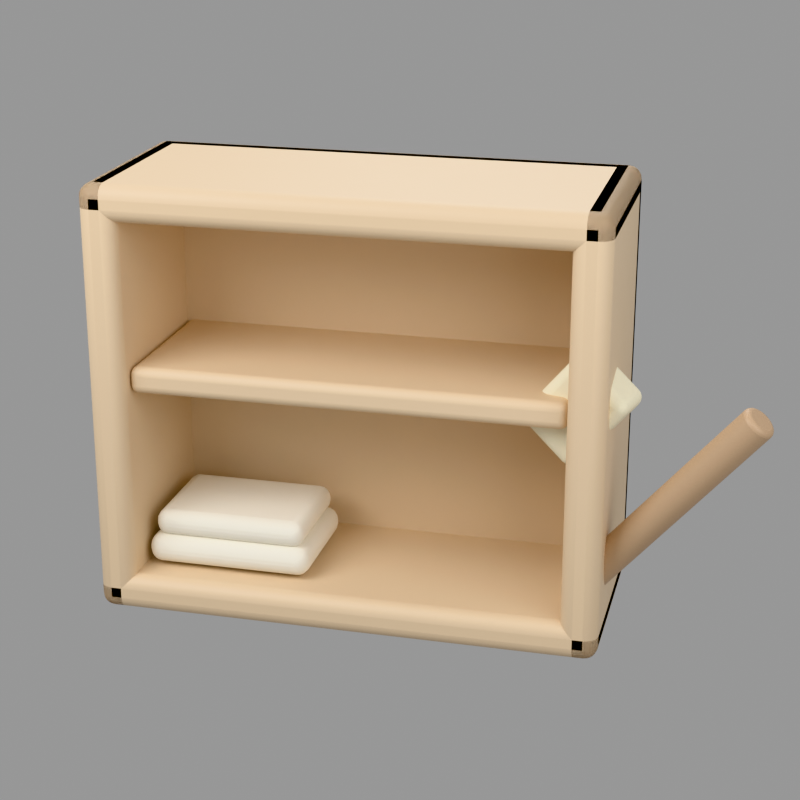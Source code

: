 # Source: dusting.blend  (saved by Blender 5.1.30; exported with 4.5.12 LTS)
import bpy
from mathutils import Matrix  # noqa: F401  (used for matrix-valued properties, if any)

bpy.ops.wm.read_factory_settings(use_empty=True)
scene = bpy.context.scene
scene.name = 'Scene'

# ---- materials (node trees are filled in below, after node groups)
mat_clay___wood___0_55 = bpy.data.materials.new("clay_('wood', 0.55)")
mat_clay____0_93__0_89__0_78__1____0_8 = bpy.data.materials.new("clay_('(0.93, 0.89, 0.78, 1)', 0.8)")
mat_clay___wood_dark___0_5 = bpy.data.materials.new("clay_('wood_dark', 0.5)")
mat_clay___yellow_pale___0_85 = bpy.data.materials.new("clay_('yellow_pale', 0.85)")

# ---- material node trees
mat_clay___wood___0_55.use_nodes = True; mat_clay___wood___0_55.node_tree.nodes.clear()
_N = mat_clay___wood___0_55.node_tree.nodes; _L = mat_clay___wood___0_55.node_tree.links
n0 = _N.new('ShaderNodeBsdfPrincipled'); n0.name = 'Principled BSDF'; n0.location = (-200, 100)
n0.inputs[0].default_value = (0.8, 0.62, 0.42, 1.0)
n0.inputs[2].default_value = 0.55
n1 = _N.new('ShaderNodeOutputMaterial'); n1.name = 'Material Output'; n1.location = (200, 100)
_L.new(n0.outputs[0], n1.inputs[0])
n1.is_active_output = True
mat_clay____0_93__0_89__0_78__1____0_8.use_nodes = True; mat_clay____0_93__0_89__0_78__1____0_8.node_tree.nodes.clear()
_N = mat_clay____0_93__0_89__0_78__1____0_8.node_tree.nodes; _L = mat_clay____0_93__0_89__0_78__1____0_8.node_tree.links
n0 = _N.new('ShaderNodeBsdfPrincipled'); n0.name = 'Principled BSDF'; n0.location = (-200, 100)
n0.inputs[0].default_value = (0.93, 0.89, 0.78, 1.0)
n0.inputs[2].default_value = 0.8
n1 = _N.new('ShaderNodeOutputMaterial'); n1.name = 'Material Output'; n1.location = (200, 100)
_L.new(n0.outputs[0], n1.inputs[0])
n1.is_active_output = True
mat_clay___wood_dark___0_5.use_nodes = True; mat_clay___wood_dark___0_5.node_tree.nodes.clear()
_N = mat_clay___wood_dark___0_5.node_tree.nodes; _L = mat_clay___wood_dark___0_5.node_tree.links
n0 = _N.new('ShaderNodeBsdfPrincipled'); n0.name = 'Principled BSDF'; n0.location = (-200, 100)
n0.inputs[0].default_value = (0.55, 0.38, 0.24, 1.0)
n1 = _N.new('ShaderNodeOutputMaterial'); n1.name = 'Material Output'; n1.location = (200, 100)
_L.new(n0.outputs[0], n1.inputs[0])
n1.is_active_output = True
mat_clay___yellow_pale___0_85.use_nodes = True; mat_clay___yellow_pale___0_85.node_tree.nodes.clear()
_N = mat_clay___yellow_pale___0_85.node_tree.nodes; _L = mat_clay___yellow_pale___0_85.node_tree.links
n0 = _N.new('ShaderNodeBsdfPrincipled'); n0.name = 'Principled BSDF'; n0.location = (-200, 100)
n0.inputs[0].default_value = (0.94, 0.88, 0.66, 1.0)
n0.inputs[2].default_value = 0.85
n1 = _N.new('ShaderNodeOutputMaterial'); n1.name = 'Material Output'; n1.location = (200, 100)
_L.new(n0.outputs[0], n1.inputs[0])
n1.is_active_output = True

# ---- world
world_world = bpy.data.worlds.new('World'); scene.world = world_world
world_world.use_nodes = True; world_world.node_tree.nodes.clear()
_N = world_world.node_tree.nodes; _L = world_world.node_tree.links
n0 = _N.new('ShaderNodeBackground'); n0.name = 'Background'; n0.location = (-200, 100)
n0.inputs[0].default_value = (1.0, 1.0, 1.0, 1.0)
n0.inputs[1].default_value = 0.35
n1 = _N.new('ShaderNodeOutputWorld'); n1.name = 'World Output'; n1.location = (200, 100)
_L.new(n0.outputs[0], n1.inputs[0])
n1.is_active_output = True

# ---- cameras
cam_camera = bpy.data.cameras.new('Camera')
cam_camera.lens = 80.0

# ---- lights
light_area = bpy.data.lights.new('Area', 'AREA')
light_area.energy = 600.0
light_area.size = 6.0
light_area.size_y = 1.0
light_area_001 = bpy.data.lights.new('Area.001', 'AREA')
light_area_001.energy = 240.0
light_area_001.size = 6.0
light_area_001.size_y = 1.0
light_area_002 = bpy.data.lights.new('Area.002', 'AREA')
light_area_002.energy = 260.0
light_area_002.size = 5.0
light_area_002.size_y = 1.0

# ---- meshes
me_cube = bpy.data.meshes.new('Cube')
me_cube.from_pydata([(-1.5, 0.43, 0.0), (-1.5, 0.43, 2.6), (-1.5, 0.65, 0.0), (-1.5, 0.65, 2.6), (1.5, 0.43, 0.0), (1.5, 0.43, 2.6), (1.5, 0.65, 0.0), (1.5, 0.65, 2.6)], [], [(0, 1, 3, 2), (2, 3, 7, 6), (6, 7, 5, 4), (4, 5, 1, 0), (2, 6, 4, 0), (7, 3, 1, 5)])
me_cube.polygons.foreach_set('use_smooth', [True] * 6)
_k = set([(0, 1), (0, 2), (0, 4), (1, 3), (1, 5), (2, 3), (2, 6), (3, 7), (4, 5), (4, 6), (5, 7), (6, 7)])
me_cube.attributes.new('sharp_edge', 'BOOLEAN', 'EDGE').data.foreach_set('value', [ (min(e.vertices), max(e.vertices)) in _k for e in me_cube.edges])
_uv = me_cube.uv_layers.new(name='UVMap')
_uv.uv.foreach_set('vector', [0.375, 0.0, 0.625, 0.0, 0.625, 0.25, 0.375, 0.25, 0.375, 0.25, 0.625, 0.25, 0.625, 0.5, 0.375, 0.5, 0.375, 0.5, 0.625, 0.5, 0.625, 0.75, 0.375, 0.75, 0.375, 0.75, 0.625, 0.75, 0.625, 1.0, 0.375, 1.0, 0.125, 0.5, 0.375, 0.5, 0.375, 0.75, 0.125, 0.75, 0.625, 0.5, 0.875, 0.5, 0.875, 0.75, 0.625, 0.75])
me_cube.materials.append(mat_clay___wood___0_55)
me_cube.update()
me_cube_001 = bpy.data.meshes.new('Cube.001')
me_cube_001.from_pydata([(-1.5, -0.65, 0.0), (-1.5, -0.65, 2.6), (-1.5, 0.65, 0.0), (-1.5, 0.65, 2.6), (-1.28, -0.65, 0.0), (-1.28, -0.65, 2.6), (-1.28, 0.65, 0.0), (-1.28, 0.65, 2.6)], [], [(0, 1, 3, 2), (2, 3, 7, 6), (6, 7, 5, 4), (4, 5, 1, 0), (2, 6, 4, 0), (7, 3, 1, 5)])
me_cube_001.polygons.foreach_set('use_smooth', [True] * 6)
_k = set([(0, 1), (0, 2), (0, 4), (1, 3), (1, 5), (2, 3), (2, 6), (3, 7), (4, 5), (4, 6), (5, 7), (6, 7)])
me_cube_001.attributes.new('sharp_edge', 'BOOLEAN', 'EDGE').data.foreach_set('value', [ (min(e.vertices), max(e.vertices)) in _k for e in me_cube_001.edges])
_uv = me_cube_001.uv_layers.new(name='UVMap')
_uv.uv.foreach_set('vector', [0.375, 0.0, 0.625, 0.0, 0.625, 0.25, 0.375, 0.25, 0.375, 0.25, 0.625, 0.25, 0.625, 0.5, 0.375, 0.5, 0.375, 0.5, 0.625, 0.5, 0.625, 0.75, 0.375, 0.75, 0.375, 0.75, 0.625, 0.75, 0.625, 1.0, 0.375, 1.0, 0.125, 0.5, 0.375, 0.5, 0.375, 0.75, 0.125, 0.75, 0.625, 0.5, 0.875, 0.5, 0.875, 0.75, 0.625, 0.75])
me_cube_001.materials.append(mat_clay___wood___0_55)
me_cube_001.update()
me_cube_002 = bpy.data.meshes.new('Cube.002')
me_cube_002.from_pydata([(1.28, -0.65, 0.0), (1.28, -0.65, 2.6), (1.28, 0.65, 0.0), (1.28, 0.65, 2.6), (1.5, -0.65, 0.0), (1.5, -0.65, 2.6), (1.5, 0.65, 0.0), (1.5, 0.65, 2.6)], [], [(0, 1, 3, 2), (2, 3, 7, 6), (6, 7, 5, 4), (4, 5, 1, 0), (2, 6, 4, 0), (7, 3, 1, 5)])
me_cube_002.polygons.foreach_set('use_smooth', [True] * 6)
_k = set([(0, 1), (0, 2), (0, 4), (1, 3), (1, 5), (2, 3), (2, 6), (3, 7), (4, 5), (4, 6), (5, 7), (6, 7)])
me_cube_002.attributes.new('sharp_edge', 'BOOLEAN', 'EDGE').data.foreach_set('value', [ (min(e.vertices), max(e.vertices)) in _k for e in me_cube_002.edges])
_uv = me_cube_002.uv_layers.new(name='UVMap')
_uv.uv.foreach_set('vector', [0.375, 0.0, 0.625, 0.0, 0.625, 0.25, 0.375, 0.25, 0.375, 0.25, 0.625, 0.25, 0.625, 0.5, 0.375, 0.5, 0.375, 0.5, 0.625, 0.5, 0.625, 0.75, 0.375, 0.75, 0.375, 0.75, 0.625, 0.75, 0.625, 1.0, 0.375, 1.0, 0.125, 0.5, 0.375, 0.5, 0.375, 0.75, 0.125, 0.75, 0.625, 0.5, 0.875, 0.5, 0.875, 0.75, 0.625, 0.75])
me_cube_002.materials.append(mat_clay___wood___0_55)
me_cube_002.update()
me_cube_003 = bpy.data.meshes.new('Cube.003')
me_cube_003.from_pydata([(-1.5, -0.65, 2.38), (-1.5, -0.65, 2.6), (-1.5, 0.65, 2.38), (-1.5, 0.65, 2.6), (1.5, -0.65, 2.38), (1.5, -0.65, 2.6), (1.5, 0.65, 2.38), (1.5, 0.65, 2.6)], [], [(0, 1, 3, 2), (2, 3, 7, 6), (6, 7, 5, 4), (4, 5, 1, 0), (2, 6, 4, 0), (7, 3, 1, 5)])
me_cube_003.polygons.foreach_set('use_smooth', [True] * 6)
_k = set([(0, 1), (0, 2), (0, 4), (1, 3), (1, 5), (2, 3), (2, 6), (3, 7), (4, 5), (4, 6), (5, 7), (6, 7)])
me_cube_003.attributes.new('sharp_edge', 'BOOLEAN', 'EDGE').data.foreach_set('value', [ (min(e.vertices), max(e.vertices)) in _k for e in me_cube_003.edges])
_uv = me_cube_003.uv_layers.new(name='UVMap')
_uv.uv.foreach_set('vector', [0.375, 0.0, 0.625, 0.0, 0.625, 0.25, 0.375, 0.25, 0.375, 0.25, 0.625, 0.25, 0.625, 0.5, 0.375, 0.5, 0.375, 0.5, 0.625, 0.5, 0.625, 0.75, 0.375, 0.75, 0.375, 0.75, 0.625, 0.75, 0.625, 1.0, 0.375, 1.0, 0.125, 0.5, 0.375, 0.5, 0.375, 0.75, 0.125, 0.75, 0.625, 0.5, 0.875, 0.5, 0.875, 0.75, 0.625, 0.75])
me_cube_003.materials.append(mat_clay___wood___0_55)
me_cube_003.update()
me_cube_004 = bpy.data.meshes.new('Cube.004')
me_cube_004.from_pydata([(-1.5, -0.65, 0.0), (-1.5, -0.65, 0.22), (-1.5, 0.65, 0.0), (-1.5, 0.65, 0.22), (1.5, -0.65, 0.0), (1.5, -0.65, 0.22), (1.5, 0.65, 0.0), (1.5, 0.65, 0.22)], [], [(0, 1, 3, 2), (2, 3, 7, 6), (6, 7, 5, 4), (4, 5, 1, 0), (2, 6, 4, 0), (7, 3, 1, 5)])
me_cube_004.polygons.foreach_set('use_smooth', [True] * 6)
_k = set([(0, 1), (0, 2), (0, 4), (1, 3), (1, 5), (2, 3), (2, 6), (3, 7), (4, 5), (4, 6), (5, 7), (6, 7)])
me_cube_004.attributes.new('sharp_edge', 'BOOLEAN', 'EDGE').data.foreach_set('value', [ (min(e.vertices), max(e.vertices)) in _k for e in me_cube_004.edges])
_uv = me_cube_004.uv_layers.new(name='UVMap')
_uv.uv.foreach_set('vector', [0.375, 0.0, 0.625, 0.0, 0.625, 0.25, 0.375, 0.25, 0.375, 0.25, 0.625, 0.25, 0.625, 0.5, 0.375, 0.5, 0.375, 0.5, 0.625, 0.5, 0.625, 0.75, 0.375, 0.75, 0.375, 0.75, 0.625, 0.75, 0.625, 1.0, 0.375, 1.0, 0.125, 0.5, 0.375, 0.5, 0.375, 0.75, 0.125, 0.75, 0.625, 0.5, 0.875, 0.5, 0.875, 0.75, 0.625, 0.75])
me_cube_004.materials.append(mat_clay___wood___0_55)
me_cube_004.update()
me_cube_005 = bpy.data.meshes.new('Cube.005')
me_cube_005.from_pydata([(-1.28, -0.55, 1.35), (-1.28, -0.55, 1.51), (-1.28, 0.65, 1.35), (-1.28, 0.65, 1.51), (1.28, -0.55, 1.35), (1.28, -0.55, 1.51), (1.28, 0.65, 1.35), (1.28, 0.65, 1.51)], [], [(0, 1, 3, 2), (2, 3, 7, 6), (6, 7, 5, 4), (4, 5, 1, 0), (2, 6, 4, 0), (7, 3, 1, 5)])
me_cube_005.polygons.foreach_set('use_smooth', [True] * 6)
_k = set([(0, 1), (0, 2), (0, 4), (1, 3), (1, 5), (2, 3), (2, 6), (3, 7), (4, 5), (4, 6), (5, 7), (6, 7)])
me_cube_005.attributes.new('sharp_edge', 'BOOLEAN', 'EDGE').data.foreach_set('value', [ (min(e.vertices), max(e.vertices)) in _k for e in me_cube_005.edges])
_uv = me_cube_005.uv_layers.new(name='UVMap')
_uv.uv.foreach_set('vector', [0.375, 0.0, 0.625, 0.0, 0.625, 0.25, 0.375, 0.25, 0.375, 0.25, 0.625, 0.25, 0.625, 0.5, 0.375, 0.5, 0.375, 0.5, 0.625, 0.5, 0.625, 0.75, 0.375, 0.75, 0.375, 0.75, 0.625, 0.75, 0.625, 1.0, 0.375, 1.0, 0.125, 0.5, 0.375, 0.5, 0.375, 0.75, 0.125, 0.75, 0.625, 0.5, 0.875, 0.5, 0.875, 0.75, 0.625, 0.75])
me_cube_005.materials.append(mat_clay___wood___0_55)
me_cube_005.update()
me_cube_006 = bpy.data.meshes.new('Cube.006')
me_cube_006.from_pydata([(-1.25, -0.475, 0.24), (-1.25, -0.475, 0.42), (-1.25, 0.275, 0.24), (-1.25, 0.275, 0.42), (-0.25, -0.475, 0.24), (-0.25, -0.475, 0.42), (-0.25, 0.275, 0.24), (-0.25, 0.275, 0.42)], [], [(0, 1, 3, 2), (2, 3, 7, 6), (6, 7, 5, 4), (4, 5, 1, 0), (2, 6, 4, 0), (7, 3, 1, 5)])
me_cube_006.polygons.foreach_set('use_smooth', [True] * 6)
_k = set([(0, 1), (0, 2), (0, 4), (1, 3), (1, 5), (2, 3), (2, 6), (3, 7), (4, 5), (4, 6), (5, 7), (6, 7)])
me_cube_006.attributes.new('sharp_edge', 'BOOLEAN', 'EDGE').data.foreach_set('value', [ (min(e.vertices), max(e.vertices)) in _k for e in me_cube_006.edges])
_uv = me_cube_006.uv_layers.new(name='UVMap')
_uv.uv.foreach_set('vector', [0.375, 0.0, 0.625, 0.0, 0.625, 0.25, 0.375, 0.25, 0.375, 0.25, 0.625, 0.25, 0.625, 0.5, 0.375, 0.5, 0.375, 0.5, 0.625, 0.5, 0.625, 0.75, 0.375, 0.75, 0.375, 0.75, 0.625, 0.75, 0.625, 1.0, 0.375, 1.0, 0.125, 0.5, 0.375, 0.5, 0.375, 0.75, 0.125, 0.75, 0.625, 0.5, 0.875, 0.5, 0.875, 0.75, 0.625, 0.75])
me_cube_006.materials.append(mat_clay____0_93__0_89__0_78__1____0_8)
me_cube_006.update()
me_cube_007 = bpy.data.meshes.new('Cube.007')
me_cube_007.from_pydata([(-1.21, -0.44, 0.41), (-1.21, -0.44, 0.57), (-1.21, 0.24, 0.41), (-1.21, 0.24, 0.57), (-0.29, -0.44, 0.41), (-0.29, -0.44, 0.57), (-0.29, 0.24, 0.41), (-0.29, 0.24, 0.57)], [], [(0, 1, 3, 2), (2, 3, 7, 6), (6, 7, 5, 4), (4, 5, 1, 0), (2, 6, 4, 0), (7, 3, 1, 5)])
me_cube_007.polygons.foreach_set('use_smooth', [True] * 6)
_k = set([(0, 1), (0, 2), (0, 4), (1, 3), (1, 5), (2, 3), (2, 6), (3, 7), (4, 5), (4, 6), (5, 7), (6, 7)])
me_cube_007.attributes.new('sharp_edge', 'BOOLEAN', 'EDGE').data.foreach_set('value', [ (min(e.vertices), max(e.vertices)) in _k for e in me_cube_007.edges])
_uv = me_cube_007.uv_layers.new(name='UVMap')
_uv.uv.foreach_set('vector', [0.375, 0.0, 0.625, 0.0, 0.625, 0.25, 0.375, 0.25, 0.375, 0.25, 0.625, 0.25, 0.625, 0.5, 0.375, 0.5, 0.375, 0.5, 0.625, 0.5, 0.625, 0.75, 0.375, 0.75, 0.375, 0.75, 0.625, 0.75, 0.625, 1.0, 0.375, 1.0, 0.125, 0.5, 0.375, 0.5, 0.375, 0.75, 0.125, 0.75, 0.625, 0.5, 0.875, 0.5, 0.875, 0.75, 0.625, 0.75])
me_cube_007.materials.append(mat_clay____0_93__0_89__0_78__1____0_8)
me_cube_007.update()
me_cylinder = bpy.data.meshes.new('Cylinder')
me_cylinder.from_pydata([(2.98e-09, 0.1, -0.75), (2.98e-09, 0.1, 0.75), (0.01305, 0.09914, -0.75), (0.01305, 0.09914, 0.75), (0.02588, 0.09659, -0.75), (0.02588, 0.09659, 0.75), (0.03827, 0.09239, -0.75), (0.03827, 0.09239, 0.75), (0.05, 0.0866, -0.75), (0.05, 0.0866, 0.75), (0.06088, 0.07934, -0.75), (0.06088, 0.07934, 0.75), (0.07071, 0.07071, -0.75), (0.07071, 0.07071, 0.75), (0.07934, 0.06088, -0.75), (0.07934, 0.06088, 0.75), (0.0866, 0.05, -0.75), (0.0866, 0.05, 0.75), (0.09239, 0.03827, -0.75), (0.09239, 0.03827, 0.75), (0.09659, 0.02588, -0.75), (0.09659, 0.02588, 0.75), (0.09914, 0.01305, -0.75), (0.09914, 0.01305, 0.75), (0.1, -1.743e-08, -0.75), (0.1, 1.349e-08, 0.75), (0.09914, -0.01305, -0.75), (0.09914, -0.01305, 0.75), (0.09659, -0.02588, -0.75), (0.09659, -0.02588, 0.75), (0.09239, -0.03827, -0.75), (0.09239, -0.03827, 0.75), (0.0866, -0.05, -0.75), (0.0866, -0.05, 0.75), (0.07934, -0.06088, -0.75), (0.07934, -0.06088, 0.75), (0.07071, -0.07071, -0.75), (0.07071, -0.07071, 0.75), (0.06088, -0.07934, -0.75), (0.06088, -0.07934, 0.75), (0.05, -0.0866, -0.75), (0.05, -0.0866, 0.75), (0.03827, -0.09239, -0.75), (0.03827, -0.09239, 0.75), (0.02588, -0.09659, -0.75), (0.02588, -0.09659, 0.75), (0.01305, -0.09914, -0.75), (0.01305, -0.09914, 0.75), (-2.98e-09, -0.1, -0.75), (-2.98e-09, -0.1, 0.75), (-0.01305, -0.09914, -0.75), (-0.01305, -0.09914, 0.75), (-0.02588, -0.09659, -0.75), (-0.02588, -0.09659, 0.75), (-0.03827, -0.09239, -0.75), (-0.03827, -0.09239, 0.75), (-0.05, -0.0866, -0.75), (-0.05, -0.0866, 0.75), (-0.06088, -0.07934, -0.75), (-0.06088, -0.07934, 0.75), (-0.07071, -0.07071, -0.75), (-0.07071, -0.07071, 0.75), (-0.07934, -0.06088, -0.75), (-0.07934, -0.06088, 0.75), (-0.0866, -0.05, -0.75), (-0.0866, -0.05, 0.75), (-0.09239, -0.03827, -0.75), (-0.09239, -0.03827, 0.75), (-0.09659, -0.02588, -0.75), (-0.09659, -0.02588, 0.75), (-0.09914, -0.01305, -0.75), (-0.09914, -0.01305, 0.75), (-0.1, -1.349e-08, -0.75), (-0.1, 1.743e-08, 0.75), (-0.09914, 0.01305, -0.75), (-0.09914, 0.01305, 0.75), (-0.09659, 0.02588, -0.75), (-0.09659, 0.02588, 0.75), (-0.09239, 0.03827, -0.75), (-0.09239, 0.03827, 0.75), (-0.0866, 0.05, -0.75), (-0.0866, 0.05, 0.75), (-0.07934, 0.06088, -0.75), (-0.07934, 0.06088, 0.75), (-0.07071, 0.07071, -0.75), (-0.07071, 0.07071, 0.75), (-0.06088, 0.07934, -0.75), (-0.06088, 0.07934, 0.75), (-0.05, 0.0866, -0.75), (-0.05, 0.0866, 0.75), (-0.03827, 0.09239, -0.75), (-0.03827, 0.09239, 0.75), (-0.02588, 0.09659, -0.75), (-0.02588, 0.09659, 0.75), (-0.01305, 0.09914, -0.75), (-0.01305, 0.09914, 0.75)], [], [(0, 1, 3, 2), (2, 3, 5, 4), (4, 5, 7, 6), (6, 7, 9, 8), (8, 9, 11, 10), (10, 11, 13, 12), (12, 13, 15, 14), (14, 15, 17, 16), (16, 17, 19, 18), (18, 19, 21, 20), (20, 21, 23, 22), (22, 23, 25, 24), (24, 25, 27, 26), (26, 27, 29, 28), (28, 29, 31, 30), (30, 31, 33, 32), (32, 33, 35, 34), (34, 35, 37, 36), (36, 37, 39, 38), (38, 39, 41, 40), (40, 41, 43, 42), (42, 43, 45, 44), (44, 45, 47, 46), (46, 47, 49, 48), (48, 49, 51, 50), (50, 51, 53, 52), (52, 53, 55, 54), (54, 55, 57, 56), (56, 57, 59, 58), (58, 59, 61, 60), (60, 61, 63, 62), (62, 63, 65, 64), (64, 65, 67, 66), (66, 67, 69, 68), (68, 69, 71, 70), (70, 71, 73, 72), (72, 73, 75, 74), (74, 75, 77, 76), (76, 77, 79, 78), (78, 79, 81, 80), (80, 81, 83, 82), (82, 83, 85, 84), (84, 85, 87, 86), (86, 87, 89, 88), (88, 89, 91, 90), (90, 91, 93, 92), (3, 1, 95, 93, 91, 89, 87, 85, 83, 81, 79, 77, 75, 73, 71, 69, 67, 65, 63, 61, 59, 57, 55, 53, 51, 49, 47, 45, 43, 41, 39, 37, 35, 33, 31, 29, 27, 25, 23, 21, 19, 17, 15, 13, 11, 9, 7, 5), (92, 93, 95, 94), (94, 95, 1, 0), (0, 2, 4, 6, 8, 10, 12, 14, 16, 18, 20, 22, 24, 26, 28, 30, 32, 34, 36, 38, 40, 42, 44, 46, 48, 50, 52, 54, 56, 58, 60, 62, 64, 66, 68, 70, 72, 74, 76, 78, 80, 82, 84, 86, 88, 90, 92, 94)])
me_cylinder.polygons.foreach_set('use_smooth', [True] * 50)
_k = set([(0, 2), (0, 94), (1, 3), (1, 95), (2, 4), (3, 5), (4, 6), (5, 7), (6, 8), (7, 9), (8, 10), (9, 11), (10, 12), (11, 13), (12, 14), (13, 15), (14, 16), (15, 17), (16, 18), (17, 19), (18, 20), (19, 21), (20, 22), (21, 23), (22, 24), (23, 25), (24, 26), (25, 27), (26, 28), (27, 29), (28, 30), (29, 31), (30, 32), (31, 33), (32, 34), (33, 35), (34, 36), (35, 37), (36, 38), (37, 39), (38, 40), (39, 41), (40, 42), (41, 43), (42, 44), (43, 45), (44, 46), (45, 47), (46, 48), (47, 49), (48, 50), (49, 51), (50, 52), (51, 53), (52, 54), (53, 55), (54, 56), (55, 57), (56, 58), (57, 59), (58, 60), (59, 61), (60, 62), (61, 63), (62, 64), (63, 65), (64, 66), (65, 67), (66, 68), (67, 69), (68, 70), (69, 71), (70, 72), (71, 73), (72, 74), (73, 75), (74, 76), (75, 77), (76, 78), (77, 79), (78, 80), (79, 81), (80, 82), (81, 83), (82, 84), (83, 85), (84, 86), (85, 87), (86, 88), (87, 89), (88, 90), (89, 91), (90, 92), (91, 93), (92, 94), (93, 95)])
me_cylinder.attributes.new('sharp_edge', 'BOOLEAN', 'EDGE').data.foreach_set('value', [ (min(e.vertices), max(e.vertices)) in _k for e in me_cylinder.edges])
_uv = me_cylinder.uv_layers.new(name='UVMap')
_uv.uv.foreach_set('vector', [1.0, 0.5, 1.0, 1.0, 0.9792, 1.0, 0.9792, 0.5, 0.9792, 0.5, 0.9792, 1.0, 0.9583, 1.0, 0.9583, 0.5, 0.9583, 0.5, 0.9583, 1.0, 0.9375, 1.0, 0.9375, 0.5, 0.9375, 0.5, 0.9375, 1.0, 0.9167, 1.0, 0.9167, 0.5, 0.9167, 0.5, 0.9167, 1.0, 0.8958, 1.0, 0.8958, 0.5, 0.8958, 0.5, 0.8958, 1.0, 0.875, 1.0, 0.875, 0.5, 0.875, 0.5, 0.875, 1.0, 0.8542, 1.0, 0.8542, 0.5, 0.8542, 0.5, 0.8542, 1.0, 0.8333, 1.0, 0.8333, 0.5, 0.8333, 0.5, 0.8333, 1.0, 0.8125, 1.0, 0.8125, 0.5, 0.8125, 0.5, 0.8125, 1.0, 0.7917, 1.0, 0.7917, 0.5, 0.7917, 0.5, 0.7917, 1.0, 0.7708, 1.0, 0.7708, 0.5, 0.7708, 0.5, 0.7708, 1.0, 0.75, 1.0, 0.75, 0.5, 0.75, 0.5, 0.75, 1.0, 0.7292, 1.0, 0.7292, 0.5, 0.7292, 0.5, 0.7292, 1.0, 0.7083, 1.0, 0.7083, 0.5, 0.7083, 0.5, 0.7083, 1.0, 0.6875, 1.0, 0.6875, 0.5, 0.6875, 0.5, 0.6875, 1.0, 0.6667, 1.0, 0.6667, 0.5, 0.6667, 0.5, 0.6667, 1.0, 0.6458, 1.0, 0.6458, 0.5, 0.6458, 0.5, 0.6458, 1.0, 0.625, 1.0, 0.625, 0.5, 0.625, 0.5, 0.625, 1.0, 0.6042, 1.0, 0.6042, 0.5, 0.6042, 0.5, 0.6042, 1.0, 0.5833, 1.0, 0.5833, 0.5, 0.5833, 0.5, 0.5833, 1.0, 0.5625, 1.0, 0.5625, 0.5, 0.5625, 0.5, 0.5625, 1.0, 0.5417, 1.0, 0.5417, 0.5, 0.5417, 0.5, 0.5417, 1.0, 0.5208, 1.0, 0.5208, 0.5, 0.5208, 0.5, 0.5208, 1.0, 0.5, 1.0, 0.5, 0.5, 0.5, 0.5, 0.5, 1.0, 0.4792, 1.0, 0.4792, 0.5, 0.4792, 0.5, 0.4792, 1.0, 0.4583, 1.0, 0.4583, 0.5, 0.4583, 0.5, 0.4583, 1.0, 0.4375, 1.0, 0.4375, 0.5, 0.4375, 0.5, 0.4375, 1.0, 0.4167, 1.0, 0.4167, 0.5, 0.4167, 0.5, 0.4167, 1.0, 0.3958, 1.0, 0.3958, 0.5, 0.3958, 0.5, 0.3958, 1.0, 0.375, 1.0, 0.375, 0.5, 0.375, 0.5, 0.375, 1.0, 0.3542, 1.0, 0.3542, 0.5, 0.3542, 0.5, 0.3542, 1.0, 0.3333, 1.0, 0.3333, 0.5, 0.3333, 0.5, 0.3333, 1.0, 0.3125, 1.0, 0.3125, 0.5, 0.3125, 0.5, 0.3125, 1.0, 0.2917, 1.0, 0.2917, 0.5, 0.2917, 0.5, 0.2917, 1.0, 0.2708, 1.0, 0.2708, 0.5, 0.2708, 0.5, 0.2708, 1.0, 0.25, 1.0, 0.25, 0.5, 0.25, 0.5, 0.25, 1.0, 0.2292, 1.0, 0.2292, 0.5, 0.2292, 0.5, 0.2292, 1.0, 0.2083, 1.0, 0.2083, 0.5, 0.2083, 0.5, 0.2083, 1.0, 0.1875, 1.0, 0.1875, 0.5, 0.1875, 0.5, 0.1875, 1.0, 0.1667, 1.0, 0.1667, 0.5, 0.1667, 0.5, 0.1667, 1.0, 0.1458, 1.0, 0.1458, 0.5, 0.1458, 0.5, 0.1458, 1.0, 0.125, 1.0, 0.125, 0.5, 0.125, 0.5, 0.125, 1.0, 0.1042, 1.0, 0.1042, 0.5, 0.1042, 0.5, 0.1042, 1.0, 0.08333, 1.0, 0.08333, 0.5, 0.08333, 0.5, 0.08333, 1.0, 0.0625, 1.0, 0.0625, 0.5, 0.0625, 0.5, 0.0625, 1.0, 0.04167, 1.0, 0.04167, 0.5, 0.2813, 0.4879, 0.25, 0.49, 0.2187, 0.4879, 0.1879, 0.4818, 0.1582, 0.4717, 0.13, 0.4578, 0.1039, 0.4404, 0.08029, 0.4197, 0.0596, 0.3961, 0.04215, 0.37, 0.02827, 0.3418, 0.01818, 0.3121, 0.01205, 0.2813, 0.01, 0.25, 0.01205, 0.2187, 0.01818, 0.1879, 0.02827, 0.1582, 0.04215, 0.13, 0.0596, 0.1039, 0.08029, 0.08029, 0.1039, 0.0596, 0.13, 0.04215, 0.1582, 0.02827, 0.1879, 0.01818, 0.2187, 0.01205, 0.25, 0.01, 0.2813, 0.01205, 0.3121, 0.01818, 0.3418, 0.02827, 0.37, 0.04215, 0.3961, 0.0596, 0.4197, 0.08029, 0.4404, 0.1039, 0.4578, 0.13, 0.4717, 0.1582, 0.4818, 0.1879, 0.4879, 0.2187, 0.49, 0.25, 0.4879, 0.2813, 0.4818, 0.3121, 0.4717, 0.3418, 0.4578, 0.37, 0.4404, 0.3961, 0.4197, 0.4197, 0.3961, 0.4404, 0.37, 0.4578, 0.3418, 0.4717, 0.3121, 0.4818, 0.04167, 0.5, 0.04167, 1.0, 0.02083, 1.0, 0.02083, 0.5, 0.02083, 0.5, 0.02083, 1.0, 3.763e-07, 1.0, 3.763e-07, 0.5, 0.75, 0.49, 0.7813, 0.4879, 0.8121, 0.4818, 0.8418, 0.4717, 0.87, 0.4578, 0.8961, 0.4404, 0.9197, 0.4197, 0.9404, 0.3961, 0.9578, 0.37, 0.9717, 0.3418, 0.9818, 0.3121, 0.9879, 0.2813, 0.99, 0.25, 0.9879, 0.2187, 0.9818, 0.1879, 0.9717, 0.1582, 0.9578, 0.13, 0.9404, 0.1039, 0.9197, 0.08029, 0.8961, 0.0596, 0.87, 0.04215, 0.8418, 0.02827, 0.8121, 0.01818, 0.7813, 0.01205, 0.75, 0.01, 0.7187, 0.01205, 0.6879, 0.01818, 0.6582, 0.02827, 0.63, 0.04215, 0.6039, 0.0596, 0.5803, 0.08029, 0.5596, 0.1039, 0.5422, 0.13, 0.5283, 0.1582, 0.5182, 0.1879, 0.5121, 0.2187, 0.51, 0.25, 0.5121, 0.2813, 0.5182, 0.3121, 0.5283, 0.3418, 0.5422, 0.37, 0.5596, 0.3961, 0.5803, 0.4197, 0.6039, 0.4404, 0.63, 0.4578, 0.6582, 0.4717, 0.6879, 0.4818, 0.7187, 0.4879])
me_cylinder.materials.append(mat_clay___wood_dark___0_5)
me_cylinder.update()
me_cube_008 = bpy.data.meshes.new('Cube.008')
me_cube_008.from_pydata([(0.955, -0.3575, 1.344), (1.297, -0.449, 1.766), (1.033, -0.06772, 1.344), (1.374, -0.1592, 1.766), (1.266, -0.4408, 1.074), (1.607, -0.5323, 1.496), (1.343, -0.151, 1.074), (1.685, -0.2425, 1.496)], [], [(0, 1, 3, 2), (2, 3, 7, 6), (6, 7, 5, 4), (4, 5, 1, 0), (2, 6, 4, 0), (7, 3, 1, 5)])
me_cube_008.polygons.foreach_set('use_smooth', [True] * 6)
_k = set([(0, 1), (0, 2), (0, 4), (1, 3), (1, 5), (2, 3), (2, 6), (3, 7), (4, 5), (4, 6), (5, 7), (6, 7)])
me_cube_008.attributes.new('sharp_edge', 'BOOLEAN', 'EDGE').data.foreach_set('value', [ (min(e.vertices), max(e.vertices)) in _k for e in me_cube_008.edges])
_uv = me_cube_008.uv_layers.new(name='UVMap')
_uv.uv.foreach_set('vector', [0.375, 0.0, 0.625, 0.0, 0.625, 0.25, 0.375, 0.25, 0.375, 0.25, 0.625, 0.25, 0.625, 0.5, 0.375, 0.5, 0.375, 0.5, 0.625, 0.5, 0.625, 0.75, 0.375, 0.75, 0.375, 0.75, 0.625, 0.75, 0.625, 1.0, 0.375, 1.0, 0.125, 0.5, 0.375, 0.5, 0.375, 0.75, 0.125, 0.75, 0.625, 0.5, 0.875, 0.5, 0.875, 0.75, 0.625, 0.75])
me_cube_008.materials.append(mat_clay___yellow_pale___0_85)
me_cube_008.update()

# ---- objects
ob_back = bpy.data.objects.new('back', me_cube)
ob_side_1 = bpy.data.objects.new('side-1', me_cube_001)
ob_side1 = bpy.data.objects.new('side1', me_cube_002)
ob_top = bpy.data.objects.new('top', me_cube_003)
ob_bottom = bpy.data.objects.new('bottom', me_cube_004)
ob_shelf = bpy.data.objects.new('shelf', me_cube_005)
ob_towel1 = bpy.data.objects.new('towel1', me_cube_006)
ob_towel2 = bpy.data.objects.new('towel2', me_cube_007)
ob_brush_handle = bpy.data.objects.new('brush_handle', me_cylinder)
ob_brush_head = bpy.data.objects.new('brush_head', me_cube_008)
ob_cam_target = bpy.data.objects.new('cam_target', None)
ob_camera = bpy.data.objects.new('Camera', cam_camera)
ob_key = bpy.data.objects.new('key', light_area)
ob_fill = bpy.data.objects.new('fill', light_area_001)
ob_rim = bpy.data.objects.new('rim', light_area_002)

# ---- transforms, parenting, visibility, modifiers, constraints
ob_back.location = (0.0, 0.0, 0.0)
_m = ob_back.modifiers.new('Bevel', 'BEVEL')
_m.width = 0.08
_m.width_pct = 0.08
_m.segments = 5
_m.angle_limit = 0.6981
ob_side_1.location = (0.0, 0.0, 0.0)
_m = ob_side_1.modifiers.new('Bevel', 'BEVEL')
_m.width = 0.08
_m.width_pct = 0.08
_m.segments = 5
_m.angle_limit = 0.6981
ob_side1.location = (0.0, 0.0, 0.0)
_m = ob_side1.modifiers.new('Bevel', 'BEVEL')
_m.width = 0.08
_m.width_pct = 0.08
_m.segments = 5
_m.angle_limit = 0.6981
ob_top.location = (0.0, 0.0, 0.0)
_m = ob_top.modifiers.new('Bevel', 'BEVEL')
_m.width = 0.08
_m.width_pct = 0.08
_m.segments = 5
_m.angle_limit = 0.6981
ob_bottom.location = (0.0, 0.0, 0.0)
_m = ob_bottom.modifiers.new('Bevel', 'BEVEL')
_m.width = 0.08
_m.width_pct = 0.08
_m.segments = 5
_m.angle_limit = 0.6981
ob_shelf.location = (0.0, 0.0, 0.0)
_m = ob_shelf.modifiers.new('Bevel', 'BEVEL')
_m.width = 0.05
_m.width_pct = 0.05
_m.segments = 5
_m.angle_limit = 0.6981
ob_towel1.location = (0.0, 0.0, 0.0)
_m = ob_towel1.modifiers.new('Bevel', 'BEVEL')
_m.width = 0.08
_m.width_pct = 0.08
_m.segments = 5
_m.angle_limit = 0.6981
ob_towel2.location = (0.0, 0.0, 0.0)
_m = ob_towel2.modifiers.new('Bevel', 'BEVEL')
_m.width = 0.07
_m.width_pct = 0.07
_m.segments = 5
_m.angle_limit = 0.6981
ob_brush_handle.location = (1.85, -0.45, 0.95)
ob_brush_handle.rotation_euler = (0.0, 0.6981, -0.2618)
_m = ob_brush_handle.modifiers.new('Bevel', 'BEVEL')
_m.width = 0.03
_m.width_pct = 0.03
_m.segments = 4
_m.angle_limit = 0.6981
ob_brush_head.location = (0.0, 0.0, 0.0)
_m = ob_brush_head.modifiers.new('Bevel', 'BEVEL')
_m.width = 0.06
_m.width_pct = 0.06
_m.segments = 5
_m.angle_limit = 0.6981
ob_cam_target.location = (0.2, 0.0, 1.25)
ob_camera.location = (2.587, -9.574, 4.841)
_c = ob_camera.constraints.new('TRACK_TO'); _c.name = 'Track To'
_c.target = ob_cam_target
ob_key.location = (-4.5, -5.5, 7.5)
ob_key.rotation_euler = (0.8727, 0.0, -0.6109)
ob_fill.location = (5.5, -4.5, 4.5)
ob_fill.rotation_euler = (1.047, 0.0, 0.7854)
ob_rim.location = (0.0, 5.0, 7.0)
ob_rim.rotation_euler = (-0.7854, 0.0, 0.0)

# ---- collection membership
scene.collection.objects.link(ob_back)
scene.collection.objects.link(ob_side_1)
scene.collection.objects.link(ob_side1)
scene.collection.objects.link(ob_top)
scene.collection.objects.link(ob_bottom)
scene.collection.objects.link(ob_shelf)
scene.collection.objects.link(ob_towel1)
scene.collection.objects.link(ob_towel2)
scene.collection.objects.link(ob_brush_handle)
scene.collection.objects.link(ob_brush_head)
scene.collection.objects.link(ob_cam_target)
scene.collection.objects.link(ob_camera)
scene.collection.objects.link(ob_key)
scene.collection.objects.link(ob_fill)
scene.collection.objects.link(ob_rim)

# ---- scene / render settings (as saved in the file)
scene.camera = ob_camera
scene.frame_start = 1; scene.frame_end = 250; scene.frame_set(1)
scene.render.engine = 'CYCLES'
scene.render.resolution_x = 1024
scene.render.resolution_y = 1024
scene.render.film_transparent = True
scene.render.bake_bias = 0.0
scene.render.bake_samples = 0
scene.cycles.samples = 96
scene.cycles.sampling_pattern = 'TABULATED_SOBOL'
scene.eevee.use_volume_custom_range = False
scene.view_settings.view_transform = 'Khronos PBR Neutral'
bpy.context.view_layer.update()
